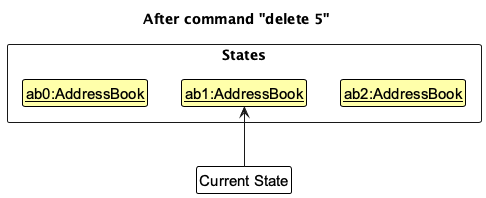

The diagram above was rendered by PlantUML. Its source (embedded in the PNG):
@startuml
!include style.puml
skinparam ClassFontColor #000000
skinparam ClassBorderColor #000000
skinparam ClassBackgroundColor #FFFFAA

title After command "delete 5"

package States <<rectangle>> {
    class State1 as "<u>ab0:AddressBook</u>"
    class State2 as "<u>ab1:AddressBook</u>"
    class State3 as "<u>ab2:AddressBook</u>"
}

State1 -[hidden]right-> State2
State2 -[hidden]right-> State3

hide State3

class Pointer as "Current State" #FFFFFF

Pointer -up-> State2
@enduml